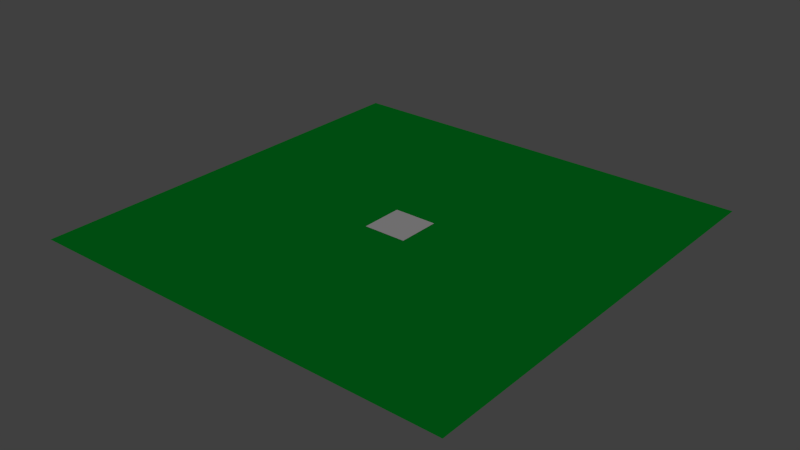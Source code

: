 # Source: shelby.blend  (saved by Blender 2.58.1; exported with 4.5.12 LTS)
import bpy
from mathutils import Matrix  # noqa: F401  (used for matrix-valued properties, if any)

bpy.ops.wm.read_factory_settings(use_empty=True)
scene = bpy.context.scene
scene.name = 'Scene'

# ---- collections
col_collection_1 = bpy.data.collections.new('Collection 1'); scene.collection.children.link(col_collection_1)

# ---- materials (node trees are filled in below, after node groups)
mat_concrete = bpy.data.materials.new('Concrete')
mat_concrete.alpha_threshold = 0.0
mat_concrete.use_transparent_shadow = False
mat_concrete.diffuse_color = (0.4292, 0.4211, 0.4272, 1.0)
mat_concrete.roughness = 0.5
mat_concrete.line_color = (0.0, 0.0, 0.0, 1.0)
mat_grass = bpy.data.materials.new('Grass')
mat_grass.alpha_threshold = 0.0
mat_grass.use_transparent_shadow = False
mat_grass.diffuse_color = (0.0, 0.196, 0.0151, 1.0)
mat_grass.roughness = 0.5
mat_grass.line_color = (0.0, 0.0, 0.0, 1.0)

# ---- material node trees

# ---- world
world_world = bpy.data.worlds.new('World'); scene.world = world_world
world_world.color = (0.05088, 0.05088, 0.05088)
world_world.use_sun_shadow = False
world_world.sun_shadow_jitter_overblur = 0.0
world_world.cycles.sampling_method = 'MANUAL'
world_world.cycles.sample_map_resolution = 256

# ---- lights
light_sun_001 = bpy.data.lights.new('Sun.001', 'SUN')
light_sun_001.transmission_factor = 0.0
light_sun_001.angle = 1.571
light_sun_001.energy = 1.0
light_sun_001.shadow_buffer_clip_start = 0.5
light_sun_001.shadow_soft_size = 1.0
light_sun_001.shadow_cascade_max_distance = 1000.0
light_sun_001.cycles.use_multiple_importance_sampling = False

# ---- meshes
me_cube_001 = bpy.data.meshes.new('Cube.001')
me_cube_001.from_pydata([(1.0, 1.0, -1.0), (1.0, -1.0, -1.0), (-1.0, -1.0, -1.0), (-1.0, 1.0, -1.0), (1.0, 1.0, 1.0), (1.0, -1.0, 1.0), (-1.0, -1.0, 1.0), (-1.0, 1.0, 1.0)], [], [(0, 1, 2, 3), (4, 7, 6, 5), (0, 4, 5, 1), (1, 5, 6, 2), (2, 6, 7, 3), (4, 0, 3, 7)])
me_cube_001.materials.append(mat_concrete)
me_cube_001.use_remesh_preserve_volume = False
me_cube_001.use_remesh_preserve_attributes = False
me_cube_001.use_mirror_vertex_groups = False
me_cube_001.update()
me_plane = bpy.data.meshes.new('Plane')
me_plane.from_pydata([(1.0, 1.0, 0.0), (1.0, -1.0, 0.0), (-1.0, -1.0, 0.0), (-1.0, 1.0, 0.0)], [], [(0, 3, 2, 1)])
me_plane.materials.append(mat_grass)
me_plane.use_remesh_preserve_volume = False
me_plane.use_remesh_preserve_attributes = False
me_plane.use_mirror_vertex_groups = False
me_plane.update()

# ---- objects
ob_sun = bpy.data.objects.new('Sun', light_sun_001)
ob_cube = bpy.data.objects.new('Cube', me_cube_001)
ob_ground = bpy.data.objects.new('Ground', me_plane)

# ---- transforms, parenting, visibility, modifiers, constraints
ob_sun.location = (-0.001227, 0.02044, 4.431)
ob_sun.lineart.crease_threshold = 0.0
ob_cube.location = (0.0, 0.0, 0.0)
ob_cube.scale = (5.0, 5.0, 0.05)
ob_cube.lineart.crease_threshold = 0.0
ob_ground.location = (0.0, 0.0, 0.0)
ob_ground.scale = (50.0, 50.0, 1.0)
ob_ground.lineart.crease_threshold = 0.0

# ---- collection membership
col_collection_1.objects.link(ob_sun)
col_collection_1.objects.link(ob_cube)
col_collection_1.objects.link(ob_ground)

# ---- scene / render settings (as saved in the file)
scene.frame_start = 1; scene.frame_end = 250; scene.frame_set(-1)
scene.render.engine = 'BLENDER_EEVEE_NEXT'
scene.render.image_settings.color_mode = 'RGB'
scene.render.image_settings.compression = 90
scene.render.resolution_percentage = 50
scene.render.dither_intensity = 0.0
scene.render.bake_margin = 2
scene.render.bake_bias = 0.0
scene.cycles.use_denoising = False
scene.cycles.samples = 10
scene.cycles.sampling_pattern = 'TABULATED_SOBOL'
scene.cycles.light_sampling_threshold = 0.0
scene.cycles.use_adaptive_sampling = False
scene.cycles.use_light_tree = False
scene.cycles.blur_glossy = 0.0
scene.cycles.volume_bounces = 1
scene.cycles.pixel_filter_type = 'GAUSSIAN'
scene.cycles.sample_clamp_indirect = 0.0
scene.view_settings.view_transform = 'Standard'
bpy.context.view_layer.update()

# ---- added for rendering (the .blend has no active camera): camera
cam_auto = bpy.data.cameras.new('AutoCamera')
cam_auto.lens = 50.0
cam_auto.sensor_width = 36.0
cam_auto.clip_end = 2296.35
ob_auto_camera = bpy.data.objects.new('AutoCamera', cam_auto)
scene.collection.objects.link(ob_auto_camera)
ob_auto_camera.location = (130.847, -157.016, 104.677)
ob_auto_camera.rotation_euler = (1.09748, -7.21219e-08, 0.694738)
scene.camera = ob_auto_camera
bpy.context.view_layer.update()

